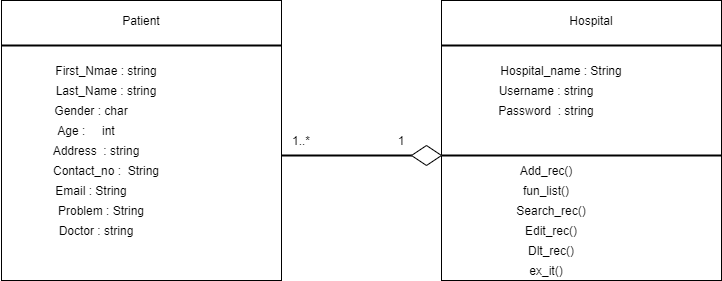

The diagram above was exported from draw.io. Its source (the exported page's mxGraphModel, read from the mxfile embedded in the PNG):
<mxGraphModel dx="1038" dy="579" grid="1" gridSize="10" guides="1" tooltips="1" connect="1" arrows="1" fold="1" page="1" pageScale="1" pageWidth="827" pageHeight="1169" math="0" shadow="0">
  <root>
    <mxCell id="WIyWlLk6GJQsqaUBKTNV-0" />
    <mxCell id="WIyWlLk6GJQsqaUBKTNV-1" parent="WIyWlLk6GJQsqaUBKTNV-0" />
    <mxCell id="r3uYthdWsvHh6G-lAIum-8" value="" style="whiteSpace=wrap;html=1;aspect=fixed;" parent="WIyWlLk6GJQsqaUBKTNV-1" vertex="1">
      <mxGeometry x="80" y="120" width="280" height="280" as="geometry" />
    </mxCell>
    <mxCell id="r3uYthdWsvHh6G-lAIum-9" value="" style="whiteSpace=wrap;html=1;aspect=fixed;" parent="WIyWlLk6GJQsqaUBKTNV-1" vertex="1">
      <mxGeometry x="520" y="120" width="280" height="280" as="geometry" />
    </mxCell>
    <mxCell id="r3uYthdWsvHh6G-lAIum-10" value="" style="line;strokeWidth=2;html=1;" parent="WIyWlLk6GJQsqaUBKTNV-1" vertex="1">
      <mxGeometry x="80" y="160" width="280" height="10" as="geometry" />
    </mxCell>
    <mxCell id="r3uYthdWsvHh6G-lAIum-11" value="" style="line;strokeWidth=2;html=1;" parent="WIyWlLk6GJQsqaUBKTNV-1" vertex="1">
      <mxGeometry x="520" y="160" width="280" height="10" as="geometry" />
    </mxCell>
    <mxCell id="r3uYthdWsvHh6G-lAIum-12" value="&lt;span&gt;Patient&lt;/span&gt;" style="text;html=1;strokeColor=none;fillColor=none;align=center;verticalAlign=middle;whiteSpace=wrap;rounded=0;" parent="WIyWlLk6GJQsqaUBKTNV-1" vertex="1">
      <mxGeometry x="190" y="130" width="60" height="20" as="geometry" />
    </mxCell>
    <mxCell id="r3uYthdWsvHh6G-lAIum-13" value="Hospital" style="text;html=1;strokeColor=none;fillColor=none;align=center;verticalAlign=middle;whiteSpace=wrap;rounded=0;" parent="WIyWlLk6GJQsqaUBKTNV-1" vertex="1">
      <mxGeometry x="650" y="130" width="40" height="20" as="geometry" />
    </mxCell>
    <mxCell id="r3uYthdWsvHh6G-lAIum-15" value="First_Nmae : string&lt;br&gt;" style="text;html=1;strokeColor=none;fillColor=none;align=center;verticalAlign=middle;whiteSpace=wrap;rounded=0;" parent="WIyWlLk6GJQsqaUBKTNV-1" vertex="1">
      <mxGeometry x="100" y="180" width="170" height="20" as="geometry" />
    </mxCell>
    <mxCell id="r3uYthdWsvHh6G-lAIum-16" value="Last_Name : string" style="text;html=1;strokeColor=none;fillColor=none;align=center;verticalAlign=middle;whiteSpace=wrap;rounded=0;" parent="WIyWlLk6GJQsqaUBKTNV-1" vertex="1">
      <mxGeometry x="120" y="200" width="130" height="20" as="geometry" />
    </mxCell>
    <mxCell id="r3uYthdWsvHh6G-lAIum-18" value="Gender : char" style="text;html=1;strokeColor=none;fillColor=none;align=center;verticalAlign=middle;whiteSpace=wrap;rounded=0;" parent="WIyWlLk6GJQsqaUBKTNV-1" vertex="1">
      <mxGeometry x="120" y="220" width="100" height="20" as="geometry" />
    </mxCell>
    <mxCell id="r3uYthdWsvHh6G-lAIum-19" value="Age :&amp;nbsp; &amp;nbsp; &amp;nbsp;int&amp;nbsp; &amp;nbsp; &amp;nbsp; &amp;nbsp; &amp;nbsp; &amp;nbsp; &amp;nbsp; &amp;nbsp; &amp;nbsp;&amp;nbsp;" style="text;html=1;strokeColor=none;fillColor=none;align=center;verticalAlign=middle;whiteSpace=wrap;rounded=0;" parent="WIyWlLk6GJQsqaUBKTNV-1" vertex="1">
      <mxGeometry x="130" y="240" width="130" height="20" as="geometry" />
    </mxCell>
    <mxCell id="r3uYthdWsvHh6G-lAIum-20" value="Address&amp;nbsp; : string" style="text;html=1;strokeColor=none;fillColor=none;align=center;verticalAlign=middle;whiteSpace=wrap;rounded=0;" parent="WIyWlLk6GJQsqaUBKTNV-1" vertex="1">
      <mxGeometry x="130" y="260" width="90" height="20" as="geometry" />
    </mxCell>
    <mxCell id="w18HeTiK_fwutbaVSPwm-0" value="Contact_no :&amp;nbsp; String" style="text;html=1;strokeColor=none;fillColor=none;align=center;verticalAlign=middle;whiteSpace=wrap;rounded=0;" vertex="1" parent="WIyWlLk6GJQsqaUBKTNV-1">
      <mxGeometry x="90" y="280" width="190" height="20" as="geometry" />
    </mxCell>
    <mxCell id="w18HeTiK_fwutbaVSPwm-1" value="Email : String" style="text;html=1;strokeColor=none;fillColor=none;align=center;verticalAlign=middle;whiteSpace=wrap;rounded=0;" vertex="1" parent="WIyWlLk6GJQsqaUBKTNV-1">
      <mxGeometry x="100" y="300" width="140" height="20" as="geometry" />
    </mxCell>
    <mxCell id="w18HeTiK_fwutbaVSPwm-2" value="Problem : String" style="text;html=1;strokeColor=none;fillColor=none;align=center;verticalAlign=middle;whiteSpace=wrap;rounded=0;" vertex="1" parent="WIyWlLk6GJQsqaUBKTNV-1">
      <mxGeometry x="120" y="320" width="120" height="20" as="geometry" />
    </mxCell>
    <mxCell id="w18HeTiK_fwutbaVSPwm-3" value="Doctor : string" style="text;html=1;strokeColor=none;fillColor=none;align=center;verticalAlign=middle;whiteSpace=wrap;rounded=0;" vertex="1" parent="WIyWlLk6GJQsqaUBKTNV-1">
      <mxGeometry x="130" y="340" width="90" height="20" as="geometry" />
    </mxCell>
    <mxCell id="w18HeTiK_fwutbaVSPwm-5" value="Hospital_name : String" style="text;html=1;strokeColor=none;fillColor=none;align=center;verticalAlign=middle;whiteSpace=wrap;rounded=0;" vertex="1" parent="WIyWlLk6GJQsqaUBKTNV-1">
      <mxGeometry x="560" y="180" width="160" height="20" as="geometry" />
    </mxCell>
    <mxCell id="w18HeTiK_fwutbaVSPwm-6" value="Username : string" style="text;html=1;strokeColor=none;fillColor=none;align=center;verticalAlign=middle;whiteSpace=wrap;rounded=0;" vertex="1" parent="WIyWlLk6GJQsqaUBKTNV-1">
      <mxGeometry x="570" y="200" width="110" height="20" as="geometry" />
    </mxCell>
    <mxCell id="w18HeTiK_fwutbaVSPwm-7" value="Password&amp;nbsp; : string" style="text;html=1;strokeColor=none;fillColor=none;align=center;verticalAlign=middle;whiteSpace=wrap;rounded=0;" vertex="1" parent="WIyWlLk6GJQsqaUBKTNV-1">
      <mxGeometry x="570" y="220" width="110" height="20" as="geometry" />
    </mxCell>
    <mxCell id="w18HeTiK_fwutbaVSPwm-8" value="" style="line;strokeWidth=2;html=1;" vertex="1" parent="WIyWlLk6GJQsqaUBKTNV-1">
      <mxGeometry x="520" y="270" width="280" height="10" as="geometry" />
    </mxCell>
    <mxCell id="w18HeTiK_fwutbaVSPwm-9" value="Add_rec()" style="text;html=1;strokeColor=none;fillColor=none;align=center;verticalAlign=middle;whiteSpace=wrap;rounded=0;" vertex="1" parent="WIyWlLk6GJQsqaUBKTNV-1">
      <mxGeometry x="580" y="280" width="90" height="20" as="geometry" />
    </mxCell>
    <mxCell id="w18HeTiK_fwutbaVSPwm-10" value="fun_list()" style="text;html=1;strokeColor=none;fillColor=none;align=center;verticalAlign=middle;whiteSpace=wrap;rounded=0;" vertex="1" parent="WIyWlLk6GJQsqaUBKTNV-1">
      <mxGeometry x="570" y="300" width="110" height="20" as="geometry" />
    </mxCell>
    <mxCell id="w18HeTiK_fwutbaVSPwm-11" value="Search_rec()" style="text;html=1;strokeColor=none;fillColor=none;align=center;verticalAlign=middle;whiteSpace=wrap;rounded=0;" vertex="1" parent="WIyWlLk6GJQsqaUBKTNV-1">
      <mxGeometry x="575" y="320" width="110" height="20" as="geometry" />
    </mxCell>
    <mxCell id="w18HeTiK_fwutbaVSPwm-12" value="Edit_rec()" style="text;html=1;strokeColor=none;fillColor=none;align=center;verticalAlign=middle;whiteSpace=wrap;rounded=0;" vertex="1" parent="WIyWlLk6GJQsqaUBKTNV-1">
      <mxGeometry x="570" y="340" width="120" height="20" as="geometry" />
    </mxCell>
    <mxCell id="w18HeTiK_fwutbaVSPwm-13" value="Dlt_rec()" style="text;html=1;strokeColor=none;fillColor=none;align=center;verticalAlign=middle;whiteSpace=wrap;rounded=0;" vertex="1" parent="WIyWlLk6GJQsqaUBKTNV-1">
      <mxGeometry x="580" y="360" width="100" height="20" as="geometry" />
    </mxCell>
    <mxCell id="w18HeTiK_fwutbaVSPwm-15" value="ex_it()" style="text;html=1;strokeColor=none;fillColor=none;align=center;verticalAlign=middle;whiteSpace=wrap;rounded=0;" vertex="1" parent="WIyWlLk6GJQsqaUBKTNV-1">
      <mxGeometry x="605" y="380" width="40" height="20" as="geometry" />
    </mxCell>
    <mxCell id="w18HeTiK_fwutbaVSPwm-19" value="" style="rhombus;whiteSpace=wrap;html=1;" vertex="1" parent="WIyWlLk6GJQsqaUBKTNV-1">
      <mxGeometry x="490" y="265" width="30" height="20" as="geometry" />
    </mxCell>
    <mxCell id="w18HeTiK_fwutbaVSPwm-21" value="" style="line;strokeWidth=2;html=1;" vertex="1" parent="WIyWlLk6GJQsqaUBKTNV-1">
      <mxGeometry x="360" y="270" width="130" height="10" as="geometry" />
    </mxCell>
    <mxCell id="w18HeTiK_fwutbaVSPwm-22" value="1" style="text;html=1;strokeColor=none;fillColor=none;align=center;verticalAlign=middle;whiteSpace=wrap;rounded=0;" vertex="1" parent="WIyWlLk6GJQsqaUBKTNV-1">
      <mxGeometry x="460" y="250" width="40" height="20" as="geometry" />
    </mxCell>
    <mxCell id="w18HeTiK_fwutbaVSPwm-23" value="1..*" style="text;html=1;strokeColor=none;fillColor=none;align=center;verticalAlign=middle;whiteSpace=wrap;rounded=0;" vertex="1" parent="WIyWlLk6GJQsqaUBKTNV-1">
      <mxGeometry x="360" y="250" width="40" height="20" as="geometry" />
    </mxCell>
  </root>
</mxGraphModel>